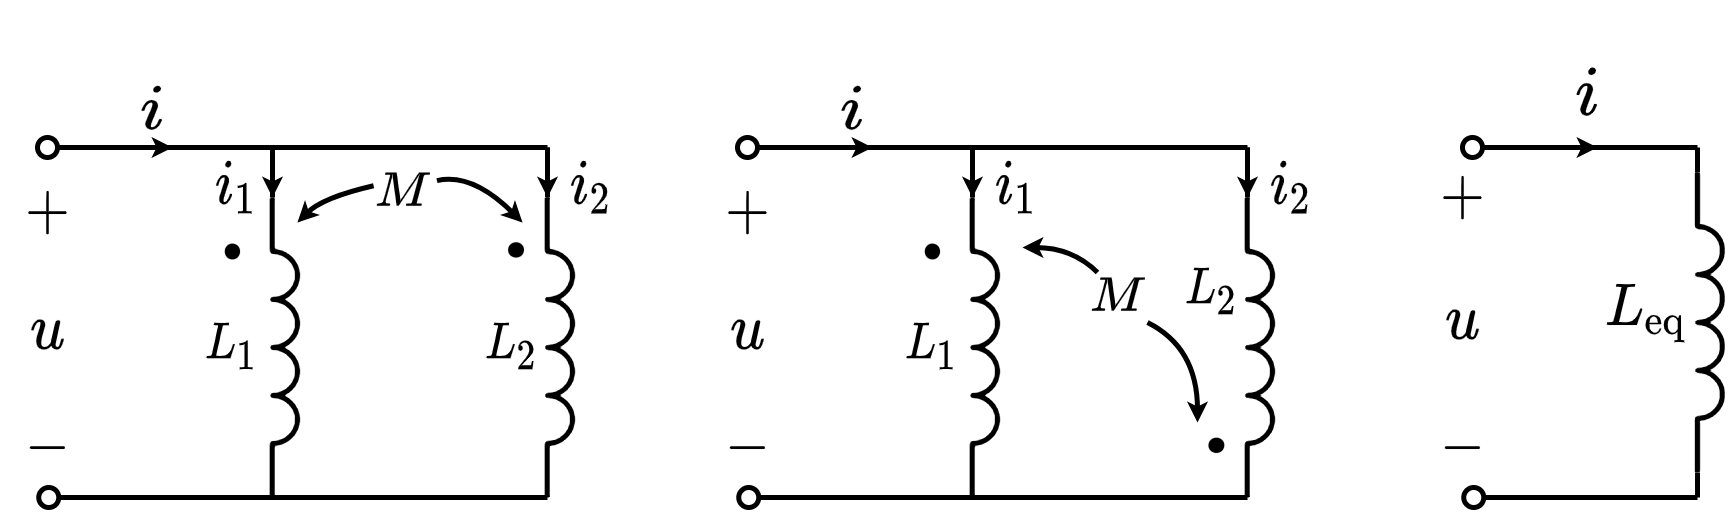

The diagram above was exported from draw.io. Its source (the exported page's mxGraphModel, read from the mxfile embedded in the PNG):
<mxGraphModel dx="340" dy="411" grid="1" gridSize="5" guides="1" tooltips="1" connect="1" arrows="1" fold="1" page="1" pageScale="1" pageWidth="827" pageHeight="1169" math="1" shadow="0">
  <root>
    <mxCell id="0" />
    <mxCell id="1" parent="0" />
    <mxCell id="EXZ0jSH6nmQkh8uxzPcn-18" value="$$i_1$$" style="text;html=1;resizable=1;autosize=1;align=center;verticalAlign=middle;points=[];fillColor=none;strokeColor=none;rounded=0;fontSize=10;connectable=0;movable=1;rotatable=1;deletable=1;editable=1;" parent="1" vertex="1">
      <mxGeometry x="226" y="250" width="13.5" height="15" as="geometry" />
    </mxCell>
    <mxCell id="EXZ0jSH6nmQkh8uxzPcn-19" value="$$i_2$$" style="text;html=1;resizable=1;autosize=1;align=center;verticalAlign=middle;points=[];fillColor=none;strokeColor=none;rounded=0;fontSize=10;connectable=0;movable=1;rotatable=1;deletable=1;editable=1;" parent="1" vertex="1">
      <mxGeometry x="297.5" y="250" width="13.5" height="15" as="geometry" />
    </mxCell>
    <mxCell id="EXZ0jSH6nmQkh8uxzPcn-1" value="" style="pointerEvents=1;verticalLabelPosition=bottom;shadow=0;dashed=0;align=center;html=1;verticalAlign=top;shape=mxgraph.electrical.inductors.inductor_3;direction=south;deletable=1;fixDash=0;snapToPoint=0;comic=0;sketch=0;strokeWidth=1;" parent="1" vertex="1">
      <mxGeometry x="240" y="260" width="5" height="60" as="geometry" />
    </mxCell>
    <mxCell id="EXZ0jSH6nmQkh8uxzPcn-2" value="" style="endArrow=none;html=1;rounded=0;startArrow=oval;startFill=0;endSize=4;startSize=4;deletable=1;fixDash=0;snapToPoint=0;entryX=0;entryY=1;entryDx=0;entryDy=0;entryPerimeter=0;" parent="1" edge="1">
      <mxGeometry width="50" height="50" relative="1" as="geometry">
        <mxPoint x="195" y="250" as="sourcePoint" />
        <mxPoint x="295" y="250" as="targetPoint" />
      </mxGeometry>
    </mxCell>
    <mxCell id="EXZ0jSH6nmQkh8uxzPcn-3" value="" style="endArrow=none;html=1;rounded=0;startArrow=oval;startFill=0;endSize=4;startSize=4;deletable=1;fixDash=0;snapToPoint=0;entryX=1;entryY=1;entryDx=0;entryDy=0;entryPerimeter=0;" parent="1" edge="1" target="EXZ0jSH6nmQkh8uxzPcn-5">
      <mxGeometry width="50" height="50" relative="1" as="geometry">
        <mxPoint x="195.25" y="320" as="sourcePoint" />
        <mxPoint x="240" y="320" as="targetPoint" />
      </mxGeometry>
    </mxCell>
    <mxCell id="EXZ0jSH6nmQkh8uxzPcn-4" value="$$\cdot$$" style="text;html=1;resizable=1;autosize=1;align=center;verticalAlign=middle;points=[];fillColor=none;strokeColor=none;rounded=0;fontSize=20;movable=1;rotatable=1;deletable=1;editable=1;connectable=0;fixDash=0;snapToPoint=0;" parent="1" vertex="1">
      <mxGeometry x="221" y="263" width="21" height="14" as="geometry" />
    </mxCell>
    <mxCell id="EXZ0jSH6nmQkh8uxzPcn-5" value="" style="pointerEvents=1;verticalLabelPosition=bottom;shadow=0;dashed=0;align=center;html=1;verticalAlign=top;shape=mxgraph.electrical.inductors.inductor_3;direction=south;deletable=1;fixDash=0;snapToPoint=0;" parent="1" vertex="1">
      <mxGeometry x="295" y="260" width="5" height="60" as="geometry" />
    </mxCell>
    <mxCell id="EXZ0jSH6nmQkh8uxzPcn-8" value="$$\cdot$$" style="text;html=1;resizable=1;autosize=1;align=center;verticalAlign=middle;points=[];fillColor=none;strokeColor=none;rounded=0;fontSize=20;movable=1;rotatable=1;deletable=1;editable=1;connectable=0;direction=south;rotation=90;fixDash=0;snapToPoint=0;" parent="1" vertex="1">
      <mxGeometry x="283.5" y="259.5" width="14" height="21" as="geometry" />
    </mxCell>
    <mxCell id="EXZ0jSH6nmQkh8uxzPcn-10" value="$$u$$" style="text;html=1;resizable=1;autosize=1;align=center;verticalAlign=middle;points=[];fillColor=none;strokeColor=none;rounded=0;fontSize=10;movable=1;rotatable=1;deletable=1;editable=1;connectable=0;fixDash=0;snapToPoint=0;" parent="1" vertex="1">
      <mxGeometry x="187.38" y="277" width="14.75" height="20" as="geometry" />
    </mxCell>
    <mxCell id="EXZ0jSH6nmQkh8uxzPcn-12" value="$$+$$" style="text;html=1;resizable=1;autosize=1;align=center;verticalAlign=middle;points=[];fillColor=none;strokeColor=none;rounded=0;fontSize=10;movable=1;rotatable=1;deletable=1;editable=1;connectable=0;fixDash=0;snapToPoint=0;" parent="1" vertex="1">
      <mxGeometry x="187" y="253" width="15.5" height="20" as="geometry" />
    </mxCell>
    <mxCell id="EXZ0jSH6nmQkh8uxzPcn-14" value="$$-$$" style="text;html=1;resizable=1;autosize=1;align=center;verticalAlign=middle;points=[];fillColor=none;strokeColor=none;rounded=0;fontSize=10;movable=1;rotatable=1;deletable=1;editable=1;connectable=0;fixDash=0;snapToPoint=0;" parent="1" vertex="1">
      <mxGeometry x="186.5" y="299.58" width="16" height="20" as="geometry" />
    </mxCell>
    <mxCell id="EXZ0jSH6nmQkh8uxzPcn-17" value="" style="endArrow=classic;html=1;rounded=0;fontSize=12;startSize=4;endSize=1;strokeWidth=1;jumpSize=6;" parent="1" edge="1">
      <mxGeometry width="50" height="50" relative="1" as="geometry">
        <mxPoint x="205" y="250" as="sourcePoint" />
        <mxPoint x="220" y="250" as="targetPoint" />
      </mxGeometry>
    </mxCell>
    <mxCell id="EXZ0jSH6nmQkh8uxzPcn-21" value="$$L_1$$" style="text;html=1;align=center;verticalAlign=middle;resizable=1;points=[];autosize=1;strokeColor=none;fillColor=none;movable=1;rotatable=1;deletable=1;editable=1;connectable=0;fontSize=8;" parent="1" vertex="1">
      <mxGeometry x="223.5" y="282.5" width="16" height="15" as="geometry" />
    </mxCell>
    <mxCell id="EXZ0jSH6nmQkh8uxzPcn-22" value="$$L_2$$" style="text;html=1;align=center;verticalAlign=middle;resizable=1;points=[];autosize=1;strokeColor=none;fillColor=none;movable=1;rotatable=1;deletable=1;editable=1;connectable=0;fontSize=8;" parent="1" vertex="1">
      <mxGeometry x="280" y="279.58" width="15" height="20" as="geometry" />
    </mxCell>
    <mxCell id="EXZ0jSH6nmQkh8uxzPcn-26" value="" style="curved=1;endArrow=classic;html=1;rounded=0;fontFamily=simsun;fontSize=14;startSize=1;endSize=1;startArrow=none;startFill=1;exitX=1.189;exitY=0.441;exitDx=0;exitDy=0;exitPerimeter=0;" parent="1" edge="1" source="EXZ0jSH6nmQkh8uxzPcn-27">
      <mxGeometry width="50" height="50" relative="1" as="geometry">
        <mxPoint x="315" y="205" as="sourcePoint" />
        <mxPoint x="290" y="265" as="targetPoint" />
        <Array as="points">
          <mxPoint x="280" y="255" />
        </Array>
      </mxGeometry>
    </mxCell>
    <mxCell id="hpd0l9zuywhe5nT9hWD9-1" value="$$i$$" style="text;html=1;resizable=0;autosize=1;align=center;verticalAlign=middle;points=[];fillColor=none;strokeColor=none;rounded=0;fontSize=12;connectable=0;" vertex="1" parent="1">
      <mxGeometry x="483" y="230" width="40" height="20" as="geometry" />
    </mxCell>
    <mxCell id="hpd0l9zuywhe5nT9hWD9-2" value="" style="pointerEvents=1;verticalLabelPosition=bottom;shadow=0;dashed=0;align=center;html=1;verticalAlign=top;shape=mxgraph.electrical.inductors.inductor_3;direction=south;deletable=1;fixDash=0;snapToPoint=0;comic=0;sketch=0;strokeWidth=1;" vertex="1" parent="1">
      <mxGeometry x="525" y="255" width="5" height="60" as="geometry" />
    </mxCell>
    <mxCell id="hpd0l9zuywhe5nT9hWD9-3" value="" style="endArrow=none;html=1;rounded=0;startArrow=oval;startFill=0;endSize=4;startSize=4;deletable=1;fixDash=0;snapToPoint=0;" edge="1" parent="1">
      <mxGeometry width="50" height="50" relative="1" as="geometry">
        <mxPoint x="479.9999999999999" y="250" as="sourcePoint" />
        <mxPoint x="524.9999999999999" y="250" as="targetPoint" />
      </mxGeometry>
    </mxCell>
    <mxCell id="hpd0l9zuywhe5nT9hWD9-4" value="" style="endArrow=none;html=1;rounded=0;startArrow=oval;startFill=0;endSize=4;startSize=4;deletable=1;fixDash=0;snapToPoint=0;" edge="1" parent="1">
      <mxGeometry width="50" height="50" relative="1" as="geometry">
        <mxPoint x="480.2500000000001" y="320" as="sourcePoint" />
        <mxPoint x="524.9999999999999" y="320" as="targetPoint" />
      </mxGeometry>
    </mxCell>
    <mxCell id="hpd0l9zuywhe5nT9hWD9-6" value="$$u$$" style="text;html=1;resizable=1;autosize=1;align=center;verticalAlign=middle;points=[];fillColor=none;strokeColor=none;rounded=0;fontSize=10;movable=1;rotatable=1;deletable=1;editable=1;connectable=0;fixDash=0;snapToPoint=0;" vertex="1" parent="1">
      <mxGeometry x="470.38" y="275" width="14.75" height="20" as="geometry" />
    </mxCell>
    <mxCell id="hpd0l9zuywhe5nT9hWD9-7" value="$$+$$" style="text;html=1;resizable=1;autosize=1;align=center;verticalAlign=middle;points=[];fillColor=none;strokeColor=none;rounded=0;fontSize=10;movable=1;rotatable=1;deletable=1;editable=1;connectable=0;fixDash=0;snapToPoint=0;" vertex="1" parent="1">
      <mxGeometry x="470" y="250" width="15.5" height="20" as="geometry" />
    </mxCell>
    <mxCell id="hpd0l9zuywhe5nT9hWD9-8" value="$$-$$" style="text;html=1;resizable=1;autosize=1;align=center;verticalAlign=middle;points=[];fillColor=none;strokeColor=none;rounded=0;fontSize=10;movable=1;rotatable=1;deletable=1;editable=1;connectable=0;fixDash=0;snapToPoint=0;" vertex="1" parent="1">
      <mxGeometry x="470.38" y="300" width="16" height="20" as="geometry" />
    </mxCell>
    <mxCell id="hpd0l9zuywhe5nT9hWD9-9" value="" style="endArrow=classic;html=1;rounded=0;fontSize=12;startSize=4;endSize=1;strokeWidth=1;jumpSize=6;" edge="1" parent="1">
      <mxGeometry width="50" height="50" relative="1" as="geometry">
        <mxPoint x="489.9999999999999" y="250" as="sourcePoint" />
        <mxPoint x="504.9999999999999" y="250" as="targetPoint" />
      </mxGeometry>
    </mxCell>
    <mxCell id="hpd0l9zuywhe5nT9hWD9-10" value="$$L_\mathrm{eq}$$" style="text;html=1;align=center;verticalAlign=middle;resizable=1;points=[];autosize=1;strokeColor=none;fillColor=none;movable=1;rotatable=1;deletable=1;editable=1;connectable=1;fontSize=10;" vertex="1" parent="1">
      <mxGeometry x="505" y="273" width="20" height="20" as="geometry" />
    </mxCell>
    <mxCell id="EXZ0jSH6nmQkh8uxzPcn-27" value="$$M$$" style="text;html=1;resizable=1;autosize=1;align=center;verticalAlign=middle;points=[];fillColor=none;strokeColor=none;rounded=0;fontFamily=simsun;fontSize=10;movable=1;rotatable=1;deletable=1;editable=1;connectable=1;" parent="1" vertex="1">
      <mxGeometry x="261" y="250" width="10" height="15" as="geometry" />
    </mxCell>
    <mxCell id="hpd0l9zuywhe5nT9hWD9-11" value="" style="curved=1;endArrow=none;html=1;rounded=0;fontFamily=simsun;fontSize=14;startSize=1;endSize=1;startArrow=classic;startFill=1;entryX=-0.078;entryY=0.511;entryDx=0;entryDy=0;entryPerimeter=0;" edge="1" parent="1" target="EXZ0jSH6nmQkh8uxzPcn-27">
      <mxGeometry width="50" height="50" relative="1" as="geometry">
        <mxPoint x="245" y="265" as="sourcePoint" />
        <mxPoint x="260" y="262" as="targetPoint" />
        <Array as="points">
          <mxPoint x="250" y="260" />
        </Array>
      </mxGeometry>
    </mxCell>
    <mxCell id="hpd0l9zuywhe5nT9hWD9-14" value="" style="endArrow=none;html=1;rounded=0;exitX=0;exitY=1;exitDx=0;exitDy=0;exitPerimeter=0;" edge="1" parent="1" source="EXZ0jSH6nmQkh8uxzPcn-1">
      <mxGeometry width="50" height="50" relative="1" as="geometry">
        <mxPoint x="235" y="240" as="sourcePoint" />
        <mxPoint x="240" y="250" as="targetPoint" />
      </mxGeometry>
    </mxCell>
    <mxCell id="hpd0l9zuywhe5nT9hWD9-15" value="" style="endArrow=none;html=1;rounded=0;exitX=0;exitY=1;exitDx=0;exitDy=0;exitPerimeter=0;" edge="1" parent="1" source="EXZ0jSH6nmQkh8uxzPcn-5">
      <mxGeometry width="50" height="50" relative="1" as="geometry">
        <mxPoint x="295" y="260" as="sourcePoint" />
        <mxPoint x="295" y="250" as="targetPoint" />
      </mxGeometry>
    </mxCell>
    <mxCell id="hpd0l9zuywhe5nT9hWD9-16" value="" style="endArrow=classic;html=1;rounded=0;fontSize=12;startSize=4;endSize=1;strokeWidth=1;jumpSize=6;" edge="1" parent="1">
      <mxGeometry width="50" height="50" relative="1" as="geometry">
        <mxPoint x="240" y="250" as="sourcePoint" />
        <mxPoint x="240" y="260" as="targetPoint" />
      </mxGeometry>
    </mxCell>
    <mxCell id="hpd0l9zuywhe5nT9hWD9-17" value="" style="endArrow=classic;html=1;rounded=0;fontSize=12;startSize=4;endSize=1;strokeWidth=1;jumpSize=6;" edge="1" parent="1">
      <mxGeometry width="50" height="50" relative="1" as="geometry">
        <mxPoint x="295" y="250" as="sourcePoint" />
        <mxPoint x="295" y="260" as="targetPoint" />
      </mxGeometry>
    </mxCell>
    <mxCell id="hpd0l9zuywhe5nT9hWD9-18" value="$$i$$" style="text;html=1;resizable=1;autosize=1;align=center;verticalAlign=middle;points=[];fillColor=none;strokeColor=none;rounded=0;fontSize=10;connectable=0;movable=1;rotatable=1;deletable=1;editable=1;" vertex="1" parent="1">
      <mxGeometry x="210.5" y="233" width="10.5" height="20" as="geometry" />
    </mxCell>
    <mxCell id="hpd0l9zuywhe5nT9hWD9-19" value="$$i_1$$" style="text;html=1;resizable=1;autosize=1;align=center;verticalAlign=middle;points=[];fillColor=none;strokeColor=none;rounded=0;fontSize=10;connectable=0;movable=1;rotatable=1;deletable=1;editable=1;" vertex="1" parent="1">
      <mxGeometry x="382" y="250" width="13.5" height="15" as="geometry" />
    </mxCell>
    <mxCell id="hpd0l9zuywhe5nT9hWD9-20" value="$$i_2$$" style="text;html=1;resizable=1;autosize=1;align=center;verticalAlign=middle;points=[];fillColor=none;strokeColor=none;rounded=0;fontSize=10;connectable=0;movable=1;rotatable=1;deletable=1;editable=1;" vertex="1" parent="1">
      <mxGeometry x="437.5" y="250" width="13.5" height="15" as="geometry" />
    </mxCell>
    <mxCell id="hpd0l9zuywhe5nT9hWD9-21" value="" style="pointerEvents=1;verticalLabelPosition=bottom;shadow=0;dashed=0;align=center;html=1;verticalAlign=top;shape=mxgraph.electrical.inductors.inductor_3;direction=south;deletable=1;fixDash=0;snapToPoint=0;comic=0;sketch=0;strokeWidth=1;" vertex="1" parent="1">
      <mxGeometry x="380" y="260" width="5" height="60" as="geometry" />
    </mxCell>
    <mxCell id="hpd0l9zuywhe5nT9hWD9-22" value="" style="endArrow=none;html=1;rounded=0;startArrow=oval;startFill=0;endSize=4;startSize=4;deletable=1;fixDash=0;snapToPoint=0;entryX=0;entryY=1;entryDx=0;entryDy=0;entryPerimeter=0;" edge="1" parent="1">
      <mxGeometry width="50" height="50" relative="1" as="geometry">
        <mxPoint x="335" y="250" as="sourcePoint" />
        <mxPoint x="435" y="250" as="targetPoint" />
      </mxGeometry>
    </mxCell>
    <mxCell id="hpd0l9zuywhe5nT9hWD9-23" value="" style="endArrow=none;html=1;rounded=0;startArrow=oval;startFill=0;endSize=4;startSize=4;deletable=1;fixDash=0;snapToPoint=0;entryX=1;entryY=1;entryDx=0;entryDy=0;entryPerimeter=0;" edge="1" parent="1" target="hpd0l9zuywhe5nT9hWD9-25">
      <mxGeometry width="50" height="50" relative="1" as="geometry">
        <mxPoint x="335.25" y="320" as="sourcePoint" />
        <mxPoint x="380" y="320" as="targetPoint" />
      </mxGeometry>
    </mxCell>
    <mxCell id="hpd0l9zuywhe5nT9hWD9-24" value="$$\cdot$$" style="text;html=1;resizable=1;autosize=1;align=center;verticalAlign=middle;points=[];fillColor=none;strokeColor=none;rounded=0;fontSize=20;movable=1;rotatable=1;deletable=1;editable=1;connectable=0;fixDash=0;snapToPoint=0;" vertex="1" parent="1">
      <mxGeometry x="361" y="263" width="21" height="14" as="geometry" />
    </mxCell>
    <mxCell id="hpd0l9zuywhe5nT9hWD9-25" value="" style="pointerEvents=1;verticalLabelPosition=bottom;shadow=0;dashed=0;align=center;html=1;verticalAlign=top;shape=mxgraph.electrical.inductors.inductor_3;direction=south;deletable=1;fixDash=0;snapToPoint=0;" vertex="1" parent="1">
      <mxGeometry x="435" y="260" width="5" height="60" as="geometry" />
    </mxCell>
    <mxCell id="hpd0l9zuywhe5nT9hWD9-26" value="$$\cdot$$" style="text;html=1;resizable=1;autosize=1;align=center;verticalAlign=middle;points=[];fillColor=none;strokeColor=none;rounded=0;fontSize=20;movable=1;rotatable=1;deletable=1;editable=1;connectable=0;direction=south;rotation=90;fixDash=0;snapToPoint=0;" vertex="1" parent="1">
      <mxGeometry x="423.5" y="298.58" width="14" height="21" as="geometry" />
    </mxCell>
    <mxCell id="hpd0l9zuywhe5nT9hWD9-27" value="$$u$$" style="text;html=1;resizable=1;autosize=1;align=center;verticalAlign=middle;points=[];fillColor=none;strokeColor=none;rounded=0;fontSize=10;movable=1;rotatable=1;deletable=1;editable=1;connectable=0;fixDash=0;snapToPoint=0;" vertex="1" parent="1">
      <mxGeometry x="327.38" y="277" width="14.75" height="20" as="geometry" />
    </mxCell>
    <mxCell id="hpd0l9zuywhe5nT9hWD9-28" value="$$+$$" style="text;html=1;resizable=1;autosize=1;align=center;verticalAlign=middle;points=[];fillColor=none;strokeColor=none;rounded=0;fontSize=10;movable=1;rotatable=1;deletable=1;editable=1;connectable=0;fixDash=0;snapToPoint=0;" vertex="1" parent="1">
      <mxGeometry x="327" y="253" width="15.5" height="20" as="geometry" />
    </mxCell>
    <mxCell id="hpd0l9zuywhe5nT9hWD9-29" value="$$-$$" style="text;html=1;resizable=1;autosize=1;align=center;verticalAlign=middle;points=[];fillColor=none;strokeColor=none;rounded=0;fontSize=10;movable=1;rotatable=1;deletable=1;editable=1;connectable=0;fixDash=0;snapToPoint=0;" vertex="1" parent="1">
      <mxGeometry x="326.5" y="299.58" width="16" height="20" as="geometry" />
    </mxCell>
    <mxCell id="hpd0l9zuywhe5nT9hWD9-30" value="" style="endArrow=classic;html=1;rounded=0;fontSize=12;startSize=4;endSize=1;strokeWidth=1;jumpSize=6;" edge="1" parent="1">
      <mxGeometry width="50" height="50" relative="1" as="geometry">
        <mxPoint x="345" y="250" as="sourcePoint" />
        <mxPoint x="360" y="250" as="targetPoint" />
      </mxGeometry>
    </mxCell>
    <mxCell id="hpd0l9zuywhe5nT9hWD9-31" value="$$L_1$$" style="text;html=1;align=center;verticalAlign=middle;resizable=1;points=[];autosize=1;strokeColor=none;fillColor=none;movable=1;rotatable=1;deletable=1;editable=1;connectable=0;fontSize=8;" vertex="1" parent="1">
      <mxGeometry x="363.5" y="282.5" width="16" height="15" as="geometry" />
    </mxCell>
    <mxCell id="hpd0l9zuywhe5nT9hWD9-32" value="$$L_2$$" style="text;html=1;align=center;verticalAlign=middle;resizable=1;points=[];autosize=1;strokeColor=none;fillColor=none;movable=1;rotatable=1;deletable=1;editable=1;connectable=0;fontSize=8;" vertex="1" parent="1">
      <mxGeometry x="420" y="269" width="15" height="20" as="geometry" />
    </mxCell>
    <mxCell id="hpd0l9zuywhe5nT9hWD9-33" value="" style="curved=1;endArrow=classic;html=1;rounded=0;fontFamily=simsun;fontSize=14;startSize=1;endSize=1;startArrow=none;startFill=1;" edge="1" parent="1">
      <mxGeometry width="50" height="50" relative="1" as="geometry">
        <mxPoint x="415" y="285" as="sourcePoint" />
        <mxPoint x="425" y="305" as="targetPoint" />
        <Array as="points">
          <mxPoint x="425" y="290" />
        </Array>
      </mxGeometry>
    </mxCell>
    <mxCell id="hpd0l9zuywhe5nT9hWD9-34" value="$$M$$" style="text;html=1;resizable=1;autosize=1;align=center;verticalAlign=middle;points=[];fillColor=none;strokeColor=none;rounded=0;fontFamily=simsun;fontSize=10;movable=1;rotatable=1;deletable=1;editable=1;connectable=1;" vertex="1" parent="1">
      <mxGeometry x="404" y="273" width="10" height="12" as="geometry" />
    </mxCell>
    <mxCell id="hpd0l9zuywhe5nT9hWD9-35" value="" style="curved=1;endArrow=none;html=1;rounded=0;fontFamily=simsun;fontSize=14;startSize=1;endSize=1;startArrow=classic;startFill=1;" edge="1" parent="1">
      <mxGeometry width="50" height="50" relative="1" as="geometry">
        <mxPoint x="390" y="270" as="sourcePoint" />
        <mxPoint x="405" y="275" as="targetPoint" />
        <Array as="points">
          <mxPoint x="400" y="270" />
        </Array>
      </mxGeometry>
    </mxCell>
    <mxCell id="hpd0l9zuywhe5nT9hWD9-36" value="" style="endArrow=none;html=1;rounded=0;exitX=0;exitY=1;exitDx=0;exitDy=0;exitPerimeter=0;" edge="1" parent="1" source="hpd0l9zuywhe5nT9hWD9-21">
      <mxGeometry width="50" height="50" relative="1" as="geometry">
        <mxPoint x="375" y="240" as="sourcePoint" />
        <mxPoint x="380" y="250" as="targetPoint" />
      </mxGeometry>
    </mxCell>
    <mxCell id="hpd0l9zuywhe5nT9hWD9-37" value="" style="endArrow=none;html=1;rounded=0;exitX=0;exitY=1;exitDx=0;exitDy=0;exitPerimeter=0;" edge="1" parent="1" source="hpd0l9zuywhe5nT9hWD9-25">
      <mxGeometry width="50" height="50" relative="1" as="geometry">
        <mxPoint x="435" y="260" as="sourcePoint" />
        <mxPoint x="435" y="250" as="targetPoint" />
      </mxGeometry>
    </mxCell>
    <mxCell id="hpd0l9zuywhe5nT9hWD9-38" value="" style="endArrow=classic;html=1;rounded=0;fontSize=12;startSize=4;endSize=1;strokeWidth=1;jumpSize=6;" edge="1" parent="1">
      <mxGeometry width="50" height="50" relative="1" as="geometry">
        <mxPoint x="380" y="250" as="sourcePoint" />
        <mxPoint x="380" y="260" as="targetPoint" />
      </mxGeometry>
    </mxCell>
    <mxCell id="hpd0l9zuywhe5nT9hWD9-39" value="" style="endArrow=classic;html=1;rounded=0;fontSize=12;startSize=4;endSize=1;strokeWidth=1;jumpSize=6;" edge="1" parent="1">
      <mxGeometry width="50" height="50" relative="1" as="geometry">
        <mxPoint x="435" y="250" as="sourcePoint" />
        <mxPoint x="435" y="260" as="targetPoint" />
      </mxGeometry>
    </mxCell>
    <mxCell id="hpd0l9zuywhe5nT9hWD9-40" value="$$i$$" style="text;html=1;resizable=1;autosize=1;align=center;verticalAlign=middle;points=[];fillColor=none;strokeColor=none;rounded=0;fontSize=10;connectable=0;movable=1;rotatable=1;deletable=1;editable=1;" vertex="1" parent="1">
      <mxGeometry x="350.5" y="233" width="10.5" height="20" as="geometry" />
    </mxCell>
    <mxCell id="hpd0l9zuywhe5nT9hWD9-42" value="" style="endArrow=none;html=1;rounded=0;fontSize=10;entryX=0;entryY=1;entryDx=0;entryDy=0;entryPerimeter=0;" edge="1" parent="1" target="hpd0l9zuywhe5nT9hWD9-2">
      <mxGeometry width="50" height="50" relative="1" as="geometry">
        <mxPoint x="525" y="250" as="sourcePoint" />
        <mxPoint x="570" y="200" as="targetPoint" />
      </mxGeometry>
    </mxCell>
    <mxCell id="hpd0l9zuywhe5nT9hWD9-43" value="" style="endArrow=none;html=1;rounded=0;fontSize=10;entryX=1;entryY=1;entryDx=0;entryDy=0;entryPerimeter=0;" edge="1" parent="1" target="hpd0l9zuywhe5nT9hWD9-2">
      <mxGeometry width="50" height="50" relative="1" as="geometry">
        <mxPoint x="525" y="320" as="sourcePoint" />
        <mxPoint x="575" y="270" as="targetPoint" />
      </mxGeometry>
    </mxCell>
  </root>
</mxGraphModel>